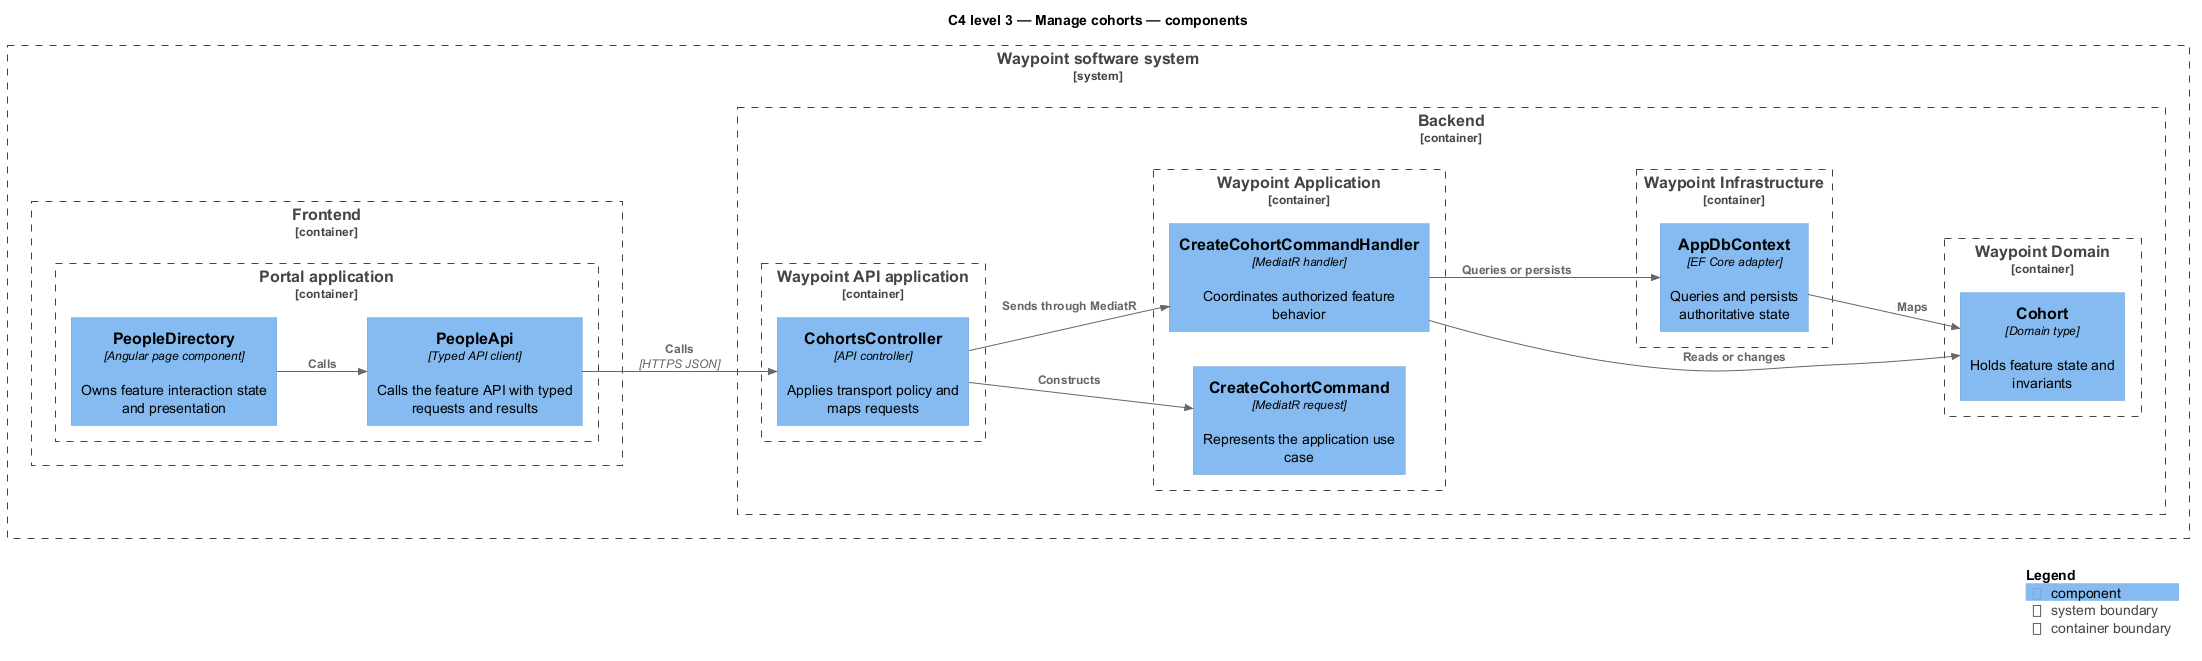

The diagram above was rendered by PlantUML. Its source (embedded in the PNG):
@startuml
!include <C4/C4_Component>
LAYOUT_LEFT_RIGHT()
title C4 level 3 — Manage cohorts — components
System_Boundary(waypoint, "Waypoint software system") {
  Container_Boundary(frontend, "Frontend") {
    Container_Boundary(frontend_app, "Portal application") {
      Component(page, "PeopleDirectory", "Angular page component", "Owns feature interaction state and presentation")
      Component(client, "PeopleApi", "Typed API client", "Calls the feature API with typed requests and results")
    }
  }
  Container_Boundary(backend, "Backend") {
    Container_Boundary(api_app, "Waypoint API application") {
      Component(controller, "CohortsController", "API controller", "Applies transport policy and maps requests")
    }
    Container_Boundary(application, "Waypoint Application") {
      Component(request, "CreateCohortCommand", "MediatR request", "Represents the application use case")
      Component(handler, "CreateCohortCommandHandler", "MediatR handler", "Coordinates authorized feature behavior")
    }
    Container_Boundary(domain, "Waypoint Domain") {
      Component(entity, "Cohort", "Domain type", "Holds feature state and invariants")
    }
    Container_Boundary(infrastructure, "Waypoint Infrastructure") {
      Component(persistence, "AppDbContext", "EF Core adapter", "Queries and persists authoritative state")
    }
  }
}
Rel(page, client, "Calls")
Rel(client, controller, "Calls", "HTTPS JSON")
Rel(controller, request, "Constructs")
Rel(controller, handler, "Sends through MediatR")
Rel(handler, entity, "Reads or changes")
Rel(handler, persistence, "Queries or persists")
Rel(persistence, entity, "Maps")
SHOW_LEGEND()
@enduml